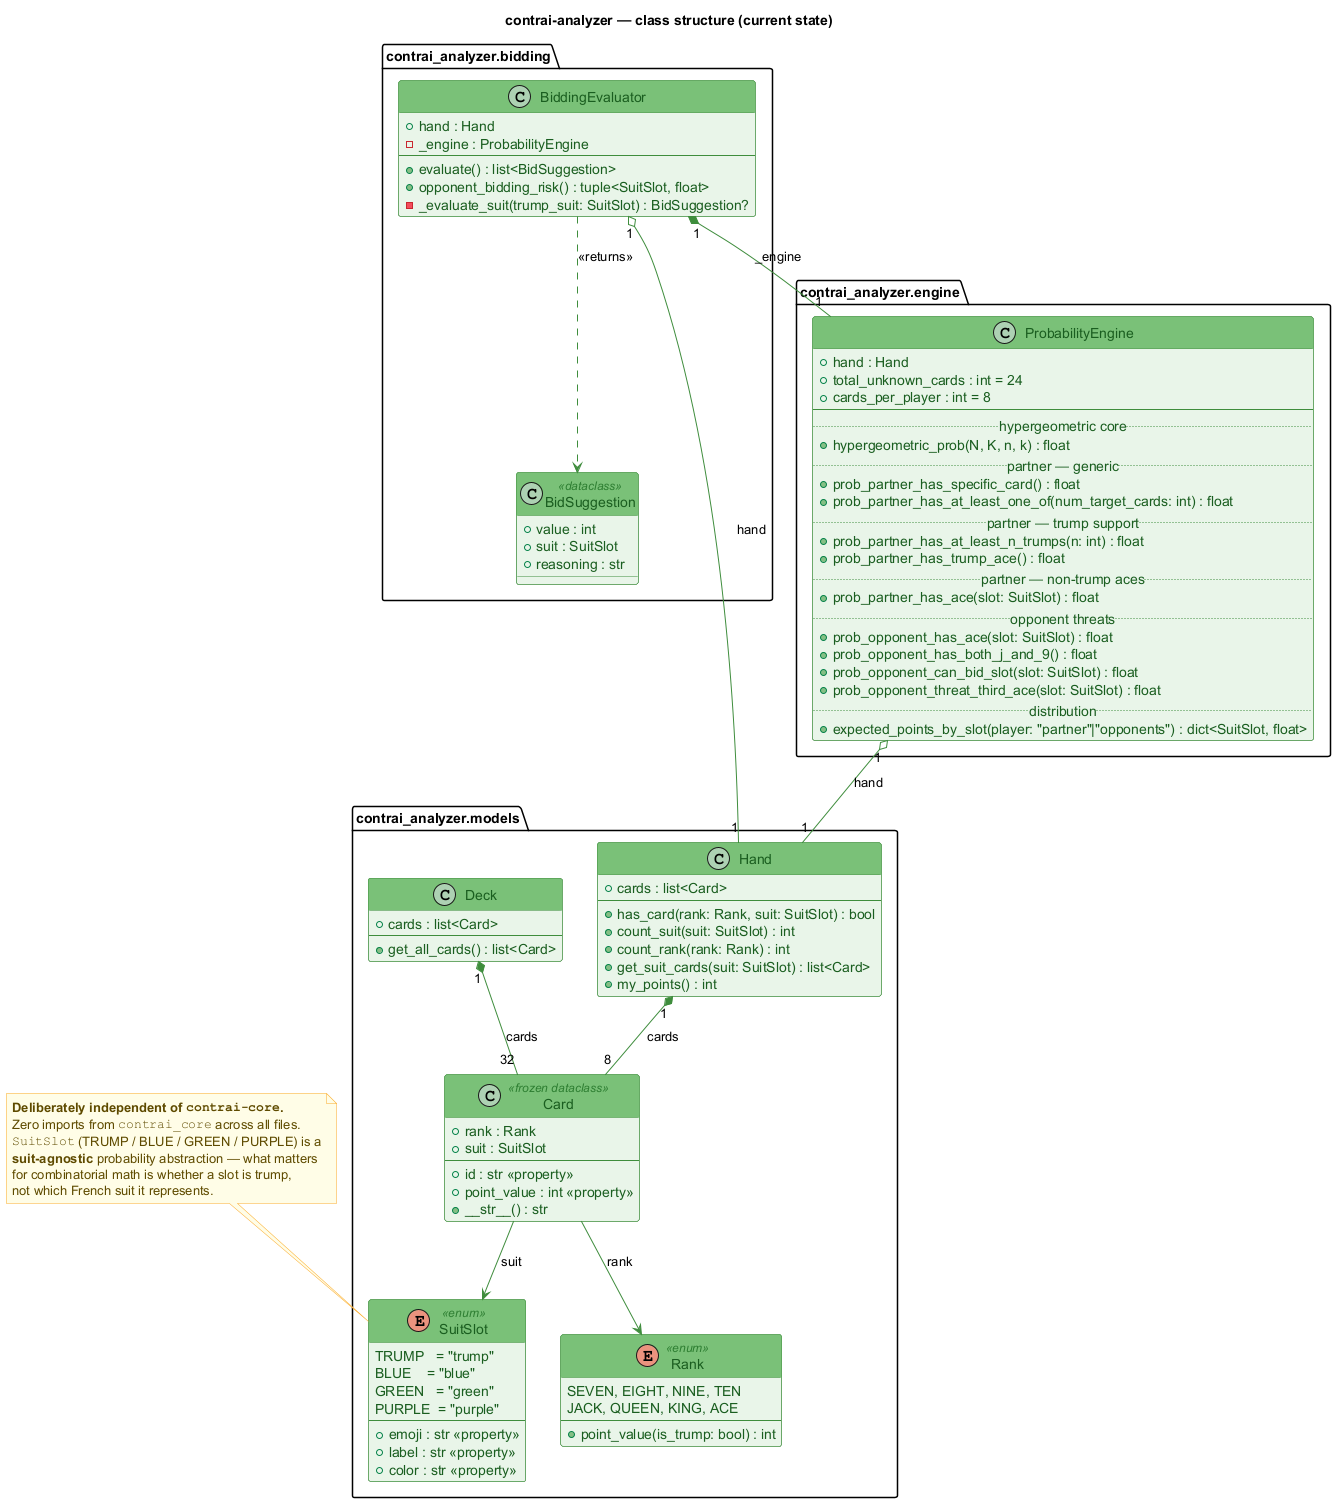

The diagram above was rendered by PlantUML. Its source (embedded in the PNG):
@startuml class_analyzer
title contrai-analyzer — class structure (current state)

' --- Palette: analyzer green ---
skinparam shadowing false
skinparam class {
    BackgroundColor #E8F5E9
    BorderColor #3F8C3D
    HeaderBackgroundColor #7AC178
    FontColor #1B5E20
    AttributeFontColor #1B5E20
    StereotypeFontColor #2E7D32
}
skinparam enum {
    BackgroundColor #E8F5E9
    BorderColor #3F8C3D
    HeaderBackgroundColor #7AC178
    FontColor #1B5E20
    StereotypeFontColor #2E7D32
}
skinparam note {
    BackgroundColor #FFFDE7
    BorderColor #F9A825
    FontColor #5F4B00
}
skinparam ArrowColor #3F8C3D

' =========================================================
' Domain primitives — models/
' =========================================================
package "contrai_analyzer.models" as models {

    enum SuitSlot <<enum>> {
        TRUMP   = "trump"
        BLUE    = "blue"
        GREEN   = "green"
        PURPLE  = "purple"
        --
        + emoji : str <<property>>
        + label : str <<property>>
        + color : str <<property>>
    }

    enum Rank <<enum>> {
        SEVEN, EIGHT, NINE, TEN
        JACK, QUEEN, KING, ACE
        --
        + point_value(is_trump: bool) : int
    }

    class Card <<frozen dataclass>> {
        + rank : Rank
        + suit : SuitSlot
        --
        + id : str <<property>>
        + point_value : int <<property>>
        + __str__() : str
    }

    class Hand {
        + cards : list<Card>
        --
        + has_card(rank: Rank, suit: SuitSlot) : bool
        + count_suit(suit: SuitSlot) : int
        + count_rank(rank: Rank) : int
        + get_suit_cards(suit: SuitSlot) : list<Card>
        + my_points() : int
    }

    class Deck {
        + cards : list<Card>
        --
        + get_all_cards() : list<Card>
    }
}

' =========================================================
' Probability core — engine/
' =========================================================
package "contrai_analyzer.engine" as engine {

    class ProbabilityEngine {
        + hand : Hand
        + total_unknown_cards : int = 24
        + cards_per_player : int = 8
        --
        .. hypergeometric core ..
        + hypergeometric_prob(N, K, n, k) : float
        .. partner — generic ..
        + prob_partner_has_specific_card() : float
        + prob_partner_has_at_least_one_of(num_target_cards: int) : float
        .. partner — trump support ..
        + prob_partner_has_at_least_n_trumps(n: int) : float
        + prob_partner_has_trump_ace() : float
        .. partner — non-trump aces ..
        + prob_partner_has_ace(slot: SuitSlot) : float
        .. opponent threats ..
        + prob_opponent_has_ace(slot: SuitSlot) : float
        + prob_opponent_has_both_j_and_9() : float
        + prob_opponent_can_bid_slot(slot: SuitSlot) : float
        + prob_opponent_threat_third_ace(slot: SuitSlot) : float
        .. distribution ..
        + expected_points_by_slot(player: "partner"|"opponents") : dict<SuitSlot, float>
    }
}

' =========================================================
' Bidding truth-table — bidding/
' =========================================================
package "contrai_analyzer.bidding" as bidding {

    class BidSuggestion <<dataclass>> {
        + value : int
        + suit : SuitSlot
        + reasoning : str
    }

    class BiddingEvaluator {
        + hand : Hand
        - _engine : ProbabilityEngine
        --
        + evaluate() : list<BidSuggestion>
        + opponent_bidding_risk() : tuple<SuitSlot, float>
        - _evaluate_suit(trump_suit: SuitSlot) : BidSuggestion?
    }
}

' =========================================================
' Relationships
' =========================================================
Card --> SuitSlot : suit
Card --> Rank : rank
Hand "1" *-- "8" Card : cards
Deck "1" *-- "32" Card : cards
ProbabilityEngine "1" o-- "1" Hand : hand
BiddingEvaluator "1" o-- "1" Hand : hand
BiddingEvaluator "1" *-- "1" ProbabilityEngine : _engine
BiddingEvaluator ..> BidSuggestion : <<returns>>

' =========================================================
' Banner note — deliberate independence
' =========================================================
note as N_independence
  **Deliberately independent of ""contrai-core"".**
  Zero imports from ""contrai_core"" across all files.
  ""SuitSlot"" (TRUMP / BLUE / GREEN / PURPLE) is a
  **suit-agnostic** probability abstraction — what matters
  for combinatorial math is whether a slot is trump,
  not which French suit it represents.
end note

N_independence .. SuitSlot

@enduml